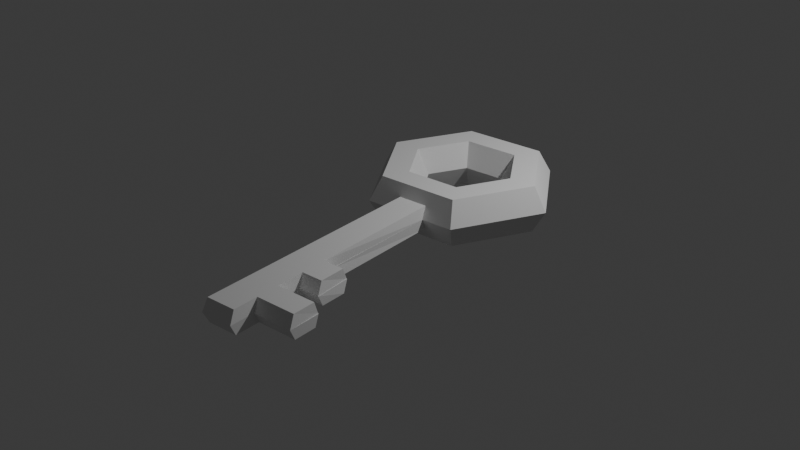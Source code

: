 # Source: Obj_Key_Normal_A_.blend  (saved by Blender 5.0.119; exported with 4.5.12 LTS)
import bpy
from mathutils import Matrix  # noqa: F401  (used for matrix-valued properties, if any)

bpy.ops.wm.read_factory_settings(use_empty=True)
scene = bpy.context.scene
scene.name = 'Scene'

# ---- collections
col_collection = bpy.data.collections.new('Collection'); scene.collection.children.link(col_collection)

# ---- world
world_world = bpy.data.worlds.new('World'); scene.world = world_world
world_world.use_nodes = True; world_world.node_tree.nodes.clear()
_N = world_world.node_tree.nodes; _L = world_world.node_tree.links
n0 = _N.new('ShaderNodeOutputWorld'); n0.name = 'World Output'; n0.location = (200, 100)
n1 = _N.new('ShaderNodeBackground'); n1.name = 'Background'; n1.location = (-200, 100)
n1.inputs[0].default_value = (0.05088, 0.05088, 0.05088, 1.0)
_L.new(n1.outputs[0], n0.inputs[0])
n0.is_active_output = True
world_world.color = (0.05088, 0.05088, 0.05088)
world_world.sun_shadow_jitter_overblur = 0.0

# ---- lights
light_light = bpy.data.lights.new('Light', 'POINT')
light_light.energy = 1000.0
light_light.shadow_soft_size = 0.1

# ---- meshes
me_torus = bpy.data.meshes.new('Torus')
me_torus.from_pydata([(1.52, 0.0, 0.0), (1.305, 0.0, 0.3724), (0.875, 0.0, 0.3724), (0.66, 0.0, 5.266e-17), (0.875, 0.0, -0.3724), (1.305, 0.0, -0.3724), (0.76, 1.316, 0.0), (0.6525, 1.13, 0.3724), (0.4375, 0.7578, 0.3724), (0.33, 0.5716, 5.266e-17), (0.4375, 0.7578, -0.3724), (0.6525, 1.13, -0.3724), (-0.76, 1.316, 0.0), (-0.6525, 1.13, 0.3724), (-0.4375, 0.7578, 0.3724), (-0.33, 0.5716, 5.266e-17), (-0.4375, 0.7578, -0.3724), (-0.6525, 1.13, -0.3724), (-1.52, 1.329e-07, 0.0), (-1.305, 1.141e-07, 0.3724), (-0.875, 7.649e-08, 0.3724), (-0.66, 5.77e-08, 5.266e-17), (-0.875, 7.649e-08, -0.3724), (-1.305, 1.141e-07, -0.3724), (-0.76, -1.316, 0.0), (-0.6525, -1.13, 0.3724), (-0.4375, -0.7578, 0.3724), (-0.33, -0.5716, 5.266e-17), (-0.4375, -0.7578, -0.3724), (-0.6525, -1.13, -0.3724), (0.76, -1.316, 0.0), (0.6525, -1.13, 0.3724), (0.4375, -0.7578, 0.3724), (0.33, -0.5716, 5.266e-17), (0.4375, -0.7578, -0.3724), (0.6525, -1.13, -0.3724), (1.413, 0.0, 0.1862), (0.7062, 1.223, 0.1862), (-0.7062, 1.223, 0.1862), (-1.413, 1.235e-07, 0.1862), (-0.7062, -1.223, 0.1862), (0.7062, -1.223, 0.1862), (1.413, 0.0, -0.1862), (0.7062, 1.223, -0.1862), (-0.7062, 1.223, -0.1862), (-1.413, 1.235e-07, -0.1862), (-0.7062, -1.223, -0.1862), (0.7062, -1.223, -0.1862), (1.267, -0.4388, 0.0), (1.013, -0.8776, 0.0), (1.088, -0.3767, 0.3724), (0.87, -0.7534, 0.3724), (0.7292, -0.2526, 0.3724), (0.5833, -0.5052, 0.3724), (0.55, -0.1905, 5.266e-17), (0.44, -0.3811, 5.266e-17), (0.7292, -0.2526, -0.3724), (0.5833, -0.5052, -0.3724), (1.088, -0.3767, -0.3724), (0.87, -0.7534, -0.3724), (1.177, -0.4078, 0.1862), (0.9417, -0.8155, 0.1862), (1.177, -0.4078, -0.1862), (0.9417, -0.8155, -0.1862), (1.099, 0.0, 0.3724), (0.5493, 0.9514, 0.3724), (-0.5493, 0.9514, 0.3724), (-1.099, 9.604e-08, 0.3724), (-0.5493, -0.9514, 0.3724), (0.5493, -0.9514, 0.3724), (0.7324, -0.6343, 0.3724), (0.9155, -0.3171, 0.3724), (1.013, -0.8776, 0.0), (0.87, -0.7534, 0.3724), (0.5833, -0.5052, 0.3724), (0.44, -0.3811, 5.266e-17), (0.5833, -0.5052, -0.3724), (0.87, -0.7534, -0.3724), (0.9417, -0.8155, 0.1862), (0.9417, -0.8155, -0.1862), (0.7324, -0.6343, 0.3724), (4.484, -2.341, 0.0), (4.23, -2.78, 0.0), (4.394, -2.31, 0.1862), (4.159, -2.718, 0.1862), (4.482, -2.34, 0.0), (4.228, -2.779, 0.0), (4.392, -2.309, -0.1862), (4.157, -2.717, -0.1862), (3.819, -2.517, 0.1862), (4.054, -2.109, 0.1862), (3.891, -2.579, 0.0), (4.144, -2.14, 0.0), (3.745, -1.926, 0.1862), (3.51, -2.334, 0.1862), (3.582, -2.396, 0.0), (3.835, -1.958, 0.0), (4.053, -2.109, -0.1862), (3.825, -2.521, -0.1862), (3.897, -2.583, 0.0), (4.143, -2.14, 0.0), (3.499, -2.328, -0.1862), (3.57, -2.39, 0.0), (3.712, -1.885, 0.0), (3.742, -1.925, -0.1862), (4.054, -2.109, 0.1862), (4.144, -2.14, 0.0), (3.745, -1.926, 0.1862), (3.699, -1.895, 0.002027), (3.745, -1.926, 0.1862), (3.835, -1.958, 0.0), (3.832, -1.956, 0.0), (3.745, -1.926, 0.1862), (3.835, -1.958, 0.0), (4.068, -1.382, 0.1862), (4.377, -1.564, 0.1862), (3.745, -1.926, 0.1862), (3.835, -1.958, 0.0), (4.466, -1.595, 0.0), (4.022, -1.35, 0.002027), (4.064, -1.38, -0.1862), (4.375, -1.564, -0.1862), (4.465, -1.595, 0.0), (4.034, -1.341, 0.0), (3.832, -1.956, 0.0), (4.154, -1.411, 0.0), (3.696, -1.893, 0.002027), (4.018, -1.349, 0.002027), (3.363, -1.7, 0.1862), (3.128, -2.108, 0.1862), (3.2, -2.17, 0.0), (3.453, -1.732, 0.0), (3.015, -1.495, 0.1862), (2.78, -1.903, 0.1862), (2.852, -1.965, 0.0), (2.944, -1.465, -0.002161), (3.12, -2.103, -0.1862), (3.191, -2.166, 0.0), (3.452, -1.731, 0.0), (3.362, -1.7, -0.1862), (2.772, -1.898, -0.1862), (2.844, -1.96, 0.0), (2.947, -1.462, -1.228e-07), (3.013, -1.493, -0.1862), (3.187, -1.2, -0.1862), (3.536, -1.406, -0.1862), (3.625, -1.437, 0.0), (3.12, -1.168, -1.228e-07), (3.115, -1.175, -0.002161), (3.625, -1.441, 0.0), (3.535, -1.41, 0.1862), (3.187, -1.204, 0.1862), (3.625, -1.441, 0.0), (3.535, -1.41, 0.1862)], [(103, 111), (116, 117), (124, 103), (123, 125)], [(36, 37, 7, 1), (64, 65, 8, 2), (2, 8, 9, 3), (3, 9, 10, 4), (4, 10, 11, 5), (42, 43, 6, 0), (37, 38, 13, 7), (65, 66, 14, 8), (8, 14, 15, 9), (9, 15, 16, 10), (10, 16, 17, 11), (43, 44, 12, 6), (38, 39, 19, 13), (66, 67, 20, 14), (14, 20, 21, 15), (15, 21, 22, 16), (16, 22, 23, 17), (44, 45, 18, 12), (39, 40, 25, 19), (67, 68, 26, 20), (20, 26, 27, 21), (21, 27, 28, 22), (22, 28, 29, 23), (45, 46, 24, 18), (40, 41, 31, 25), (68, 69, 32, 26), (26, 32, 33, 27), (27, 33, 34, 28), (28, 34, 35, 29), (46, 47, 30, 24), (60, 36, 1, 50), (71, 64, 2, 52), (52, 2, 3, 54), (54, 3, 4, 56), (56, 4, 5, 58), (62, 42, 0, 48), (48, 0, 36, 60), (24, 30, 41, 40), (18, 24, 40, 39), (12, 18, 39, 38), (6, 12, 38, 37), (0, 6, 37, 36), (58, 5, 42, 62), (29, 35, 47, 46), (23, 29, 46, 45), (17, 23, 45, 44), (11, 17, 44, 43), (5, 11, 43, 42), (77, 59, 63, 79), (59, 58, 62, 63), (72, 49, 61, 78), (90, 89, 84, 83), (79, 63, 49, 72), (98, 97, 87, 88), (76, 57, 59, 77), (57, 56, 58, 59), (75, 55, 57, 76), (55, 54, 56, 57), (74, 53, 55, 75), (53, 52, 54, 55), (80, 70, 53, 74), (70, 71, 52, 53), (78, 61, 51, 73), (61, 60, 50, 51), (51, 50, 71, 70), (73, 51, 70, 80), (50, 1, 64, 71), (25, 31, 69, 68), (19, 25, 68, 67), (13, 19, 67, 66), (7, 13, 66, 65), (1, 7, 65, 64), (31, 73, 80, 69), (41, 78, 73, 31), (69, 80, 74, 32), (32, 74, 75, 33), (33, 75, 76, 34), (34, 76, 77, 35), (47, 79, 72, 30), (30, 72, 78, 41), (35, 77, 79, 47), (82, 81, 83, 84), (89, 91, 82, 84), (91, 92, 81, 82), (92, 90, 83, 81), (88, 87, 85, 86), (99, 98, 88, 86), (100, 99, 86, 85), (97, 100, 85, 87), (95, 96, 92, 91), (94, 95, 91, 89), (93, 94, 89, 90), (128, 129, 94, 93), (129, 130, 95, 94), (130, 131, 96, 95), (131, 128, 93, 96), (103, 102, 99, 100), (102, 101, 98, 99), (101, 104, 97, 98), (136, 139, 104, 101), (137, 136, 101, 102), (138, 137, 102, 103), (139, 138, 103, 104), (108, 106, 105, 107), (105, 106, 118, 115), (100, 97, 121, 122), (107, 105, 115, 114), (110, 109, 112, 113), (119, 114, 115, 118), (106, 108, 119, 118), (108, 107, 114, 119), (123, 122, 121, 120), (104, 103, 123, 120), (97, 104, 120, 121), (103, 100, 122, 123), (103, 123, 127, 126), (128, 131, 149, 150), (134, 135, 131, 130), (133, 134, 130, 129), (132, 133, 129, 128), (60, 61, 133, 132), (61, 49, 134, 133), (49, 48, 135, 134), (48, 60, 132, 135), (142, 138, 146, 147), (142, 141, 137, 138), (141, 140, 136, 137), (140, 143, 139, 136), (63, 62, 143, 140), (49, 63, 140, 141), (48, 49, 141, 142), (62, 48, 142, 143), (144, 147, 146, 145), (138, 139, 145, 146), (143, 142, 147, 144), (139, 143, 144, 145), (148, 151, 150, 149), (135, 132, 151, 148), (131, 135, 148, 149), (132, 128, 150, 151), (149, 150, 153, 152)])
_uv = me_torus.uv_layers.new(name='UVMap')
_uv.uv.foreach_set('vector', [0.5, 0.5833, 0.6667, 0.5833, 0.6667, 0.6667, 0.5, 0.6667, 0.5, 0.7467, 0.6667, 0.7467, 0.6667, 0.8333, 0.5, 0.8333, 0.5, 0.8333, 0.6667, 0.8333, 0.6667, 1.0, 0.5, 1.0, 0.5, -1.11e-16, 0.6667, -1.11e-16, 0.6667, 0.1667, 0.5, 0.1667, 0.5, 0.1667, 0.6667, 0.1667, 0.6667, 0.3333, 0.5, 0.3333, 0.5, 0.4167, 0.6667, 0.4167, 0.6667, 0.5, 0.5, 0.5, 0.6667, 0.5833, 0.8333, 0.5833, 0.8333, 0.6667, 0.6667, 0.6667, 0.6667, 0.7467, 0.8333, 0.7467, 0.8333, 0.8333, 0.6667, 0.8333, 0.6667, 0.8333, 0.8333, 0.8333, 0.8333, 1.0, 0.6667, 1.0, 0.6667, -1.11e-16, 0.8333, -1.11e-16, 0.8333, 0.1667, 0.6667, 0.1667, 0.6667, 0.1667, 0.8333, 0.1667, 0.8333, 0.3333, 0.6667, 0.3333, 0.6667, 0.4167, 0.8333, 0.4167, 0.8333, 0.5, 0.6667, 0.5, 0.8333, 0.5833, 1.0, 0.5833, 1.0, 0.6667, 0.8333, 0.6667, 0.8333, 0.7467, 1.0, 0.7467, 1.0, 0.8333, 0.8333, 0.8333, 0.8333, 0.8333, 1.0, 0.8333, 1.0, 1.0, 0.8333, 1.0, 0.8333, -1.11e-16, 1.0, -1.11e-16, 1.0, 0.1667, 0.8333, 0.1667, 0.8333, 0.1667, 1.0, 0.1667, 1.0, 0.3333, 0.8333, 0.3333, 0.8333, 0.4167, 1.0, 0.4167, 1.0, 0.5, 0.8333, 0.5, -1.11e-16, 0.5833, 0.1667, 0.5833, 0.1667, 0.6667, -1.11e-16, 0.6667, -1.11e-16, 0.7467, 0.1667, 0.7467, 0.1667, 0.8333, -1.11e-16, 0.8333, -1.11e-16, 0.8333, 0.1667, 0.8333, 0.1667, 1.0, -1.11e-16, 1.0, -1.11e-16, -1.11e-16, 0.1667, -1.11e-16, 0.1667, 0.1667, -1.11e-16, 0.1667, -1.11e-16, 0.1667, 0.1667, 0.1667, 0.1667, 0.3333, -1.11e-16, 0.3333, -1.11e-16, 0.4167, 0.1667, 0.4167, 0.1667, 0.5, -1.11e-16, 0.5, 0.1667, 0.5833, 0.3333, 0.5833, 0.3333, 0.6667, 0.1667, 0.6667, 0.1667, 0.7467, 0.3333, 0.7467, 0.3333, 0.8333, 0.1667, 0.8333, 0.1667, 0.8333, 0.3333, 0.8333, 0.3333, 1.0, 0.1667, 1.0, 0.1667, -1.11e-16, 0.3333, -1.11e-16, 0.3333, 0.1667, 0.1667, 0.1667, 0.1667, 0.1667, 0.3333, 0.1667, 0.3333, 0.3333, 0.1667, 0.3333, 0.1667, 0.4167, 0.3333, 0.4167, 0.3333, 0.5, 0.1667, 0.5, 0.4444, 0.5833, 0.5, 0.5833, 0.5, 0.6667, 0.4444, 0.6667, 0.4444, 0.7467, 0.5, 0.7467, 0.5, 0.8333, 0.4444, 0.8333, 0.4444, 0.8333, 0.5, 0.8333, 0.5, 1.0, 0.4444, 1.0, 0.4444, -1.11e-16, 0.5, -1.11e-16, 0.5, 0.1667, 0.4444, 0.1667, 0.4444, 0.1667, 0.5, 0.1667, 0.5, 0.3333, 0.4444, 0.3333, 0.4444, 0.4167, 0.5, 0.4167, 0.5, 0.5, 0.4444, 0.5, 0.4444, 0.5, 0.5, 0.5, 0.5, 0.5833, 0.4444, 0.5833, 0.1667, 0.5, 0.3333, 0.5, 0.3333, 0.5833, 0.1667, 0.5833, -1.11e-16, 0.5, 0.1667, 0.5, 0.1667, 0.5833, -1.11e-16, 0.5833, 0.8333, 0.5, 1.0, 0.5, 1.0, 0.5833, 0.8333, 0.5833, 0.6667, 0.5, 0.8333, 0.5, 0.8333, 0.5833, 0.6667, 0.5833, 0.5, 0.5, 0.6667, 0.5, 0.6667, 0.5833, 0.5, 0.5833, 0.4444, 0.3333, 0.5, 0.3333, 0.5, 0.4167, 0.4444, 0.4167, 0.1667, 0.3333, 0.3333, 0.3333, 0.3333, 0.4167, 0.1667, 0.4167, -1.11e-16, 0.3333, 0.1667, 0.3333, 0.1667, 0.4167, -1.11e-16, 0.4167, 0.8333, 0.3333, 1.0, 0.3333, 1.0, 0.4167, 0.8333, 0.4167, 0.6667, 0.3333, 0.8333, 0.3333, 0.8333, 0.4167, 0.6667, 0.4167, 0.5, 0.3333, 0.6667, 0.3333, 0.6667, 0.4167, 0.5, 0.4167, 0.3889, 0.3333, 0.3889, 0.3333, 0.3889, 0.4167, 0.3889, 0.4167, 0.3889, 0.3333, 0.4444, 0.3333, 0.4444, 0.4167, 0.3889, 0.4167, 0.3889, 0.5, 0.3889, 0.5, 0.3889, 0.5833, 0.3889, 0.5833, 0.4444, 0.5833, 0.3889, 0.5833, 0.3889, 0.5833, 0.4444, 0.5833, 0.3889, 0.4167, 0.3889, 0.4167, 0.3889, 0.5, 0.3889, 0.5, 0.3889, 0.4167, 0.4444, 0.4167, 0.4444, 0.4167, 0.3889, 0.4167, 0.3889, 0.1667, 0.3889, 0.1667, 0.3889, 0.3333, 0.3889, 0.3333, 0.3889, 0.1667, 0.4444, 0.1667, 0.4444, 0.3333, 0.3889, 0.3333, 0.3889, -1.11e-16, 0.3889, -1.11e-16, 0.3889, 0.1667, 0.3889, 0.1667, 0.3889, -1.11e-16, 0.4444, -1.11e-16, 0.4444, 0.1667, 0.3889, 0.1667, 0.3889, 0.8333, 0.3889, 0.8333, 0.3889, 1.0, 0.3889, 1.0, 0.3889, 0.8333, 0.4444, 0.8333, 0.4444, 1.0, 0.3889, 1.0, 0.3889, 0.7467, 0.3889, 0.7467, 0.3889, 0.8333, 0.3889, 0.8333, 0.3889, 0.7467, 0.4444, 0.7467, 0.4444, 0.8333, 0.3889, 0.8333, 0.3889, 0.5833, 0.3889, 0.5833, 0.3889, 0.6667, 0.3889, 0.6667, 0.3889, 0.5833, 0.4444, 0.5833, 0.4444, 0.6667, 0.3889, 0.6667, 0.3889, 0.6667, 0.4444, 0.6667, 0.4444, 0.7467, 0.3889, 0.7467, 0.3889, 0.6667, 0.3889, 0.6667, 0.3889, 0.7467, 0.3889, 0.7467, 0.4444, 0.6667, 0.5, 0.6667, 0.5, 0.7467, 0.4444, 0.7467, 0.1667, 0.6667, 0.3333, 0.6667, 0.3333, 0.7467, 0.1667, 0.7467, -1.11e-16, 0.6667, 0.1667, 0.6667, 0.1667, 0.7467, -1.11e-16, 0.7467, 0.8333, 0.6667, 1.0, 0.6667, 1.0, 0.7467, 0.8333, 0.7467, 0.6667, 0.6667, 0.8333, 0.6667, 0.8333, 0.7467, 0.6667, 0.7467, 0.5, 0.6667, 0.6667, 0.6667, 0.6667, 0.7467, 0.5, 0.7467, 0.3333, 0.6667, 0.3889, 0.6667, 0.3889, 0.7467, 0.3333, 0.7467, 0.3333, 0.5833, 0.3889, 0.5833, 0.3889, 0.6667, 0.3333, 0.6667, 0.3333, 0.7467, 0.3889, 0.7467, 0.3889, 0.8333, 0.3333, 0.8333, 0.3333, 0.8333, 0.3889, 0.8333, 0.3889, 1.0, 0.3333, 1.0, 0.3333, -1.11e-16, 0.3889, -1.11e-16, 0.3889, 0.1667, 0.3333, 0.1667, 0.3333, 0.1667, 0.3889, 0.1667, 0.3889, 0.3333, 0.3333, 0.3333, 0.3333, 0.4167, 0.3889, 0.4167, 0.3889, 0.5, 0.3333, 0.5, 0.3333, 0.5, 0.3889, 0.5, 0.3889, 0.5833, 0.3333, 0.5833, 0.3333, 0.3333, 0.3889, 0.3333, 0.3889, 0.4167, 0.3333, 0.4167, 0.3889, 0.5, 0.4444, 0.5, 0.4444, 0.5833, 0.3889, 0.5833, 0.3889, 0.5833, 0.3889, 0.5, 0.3889, 0.5, 0.3889, 0.5833, 0.3889, 0.5, 0.4444, 0.5, 0.4444, 0.5, 0.3889, 0.5, 0.4444, 0.5, 0.4444, 0.5833, 0.4444, 0.5833, 0.4444, 0.5, 0.3889, 0.4167, 0.4444, 0.4167, 0.4444, 0.5, 0.3889, 0.5, 0.3889, 0.5, 0.3889, 0.4167, 0.3889, 0.4167, 0.3889, 0.5, 0.4444, 0.5, 0.3889, 0.5, 0.3889, 0.5, 0.4444, 0.5, 0.4444, 0.4167, 0.4444, 0.5, 0.4444, 0.5, 0.4444, 0.4167, 0.3889, 0.5, 0.4444, 0.5, 0.4444, 0.5, 0.3889, 0.5, 0.3889, 0.5833, 0.3889, 0.5, 0.3889, 0.5, 0.3889, 0.5833, 0.4444, 0.5833, 0.3889, 0.5833, 0.3889, 0.5833, 0.4444, 0.5833, 0.4444, 0.5833, 0.3889, 0.5833, 0.3889, 0.5833, 0.4444, 0.5833, 0.3889, 0.5833, 0.3889, 0.5, 0.3889, 0.5, 0.3889, 0.5833, 0.3889, 0.5, 0.4444, 0.5, 0.4444, 0.5, 0.3889, 0.5, 0.4444, 0.5, 0.4444, 0.5833, 0.4444, 0.5833, 0.4444, 0.5, 0.4444, 0.5, 0.3889, 0.5, 0.3889, 0.5, 0.4444, 0.5, 0.3889, 0.5, 0.3889, 0.4167, 0.3889, 0.4167, 0.3889, 0.5, 0.3889, 0.4167, 0.4444, 0.4167, 0.4444, 0.4167, 0.3889, 0.4167, 0.3889, 0.4167, 0.4444, 0.4167, 0.4444, 0.4167, 0.3889, 0.4167, 0.3889, 0.5, 0.3889, 0.4167, 0.3889, 0.4167, 0.3889, 0.5, 0.4444, 0.5, 0.3889, 0.5, 0.3889, 0.5, 0.4444, 0.5, 0.4444, 0.4167, 0.4444, 0.5, 0.4444, 0.5, 0.4444, 0.4167, 0.4444, 0.5, 0.4444, 0.5, 0.4444, 0.5833, 0.4444, 0.5833, 0.4444, 0.5833, 0.4444, 0.5, 0.4444, 0.5, 0.4444, 0.5833, 0.4444, 0.5, 0.4444, 0.4167, 0.4444, 0.4167, 0.4444, 0.5, 0.4444, 0.5833, 0.4444, 0.5833, 0.4444, 0.5833, 0.4444, 0.5833, 0.4444, 0.5, 0.4444, 0.5833, 0.4444, 0.5833, 0.4444, 0.5, 0.4444, 0.5, 0.4444, 0.5833, 0.4444, 0.5833, 0.4444, 0.5, 0.4444, 0.5, 0.4444, 0.5, 0.4444, 0.5, 0.4444, 0.5, 0.4444, 0.5, 0.4444, 0.5833, 0.4444, 0.5833, 0.4444, 0.5, 0.4444, 0.5, 0.4444, 0.5, 0.4444, 0.4167, 0.4444, 0.4167, 0.4444, 0.4167, 0.4444, 0.5, 0.4444, 0.5, 0.4444, 0.4167, 0.4444, 0.4167, 0.4444, 0.4167, 0.4444, 0.4167, 0.4444, 0.4167, 0.4444, 0.5, 0.4444, 0.5, 0.4444, 0.5, 0.4444, 0.5, 0.4444, 0.5, 0.4444, 0.5, 0.4444, 0.5, 0.4444, 0.5, 0.4444, 0.5833, 0.4444, 0.5, 0.4444, 0.5, 0.4444, 0.5833, 0.3889, 0.5, 0.4444, 0.5002, 0.4444, 0.5, 0.3889, 0.5, 0.3889, 0.5833, 0.3889, 0.5, 0.3889, 0.5, 0.3889, 0.5833, 0.4444, 0.5833, 0.3889, 0.5833, 0.3889, 0.5833, 0.4444, 0.5833, 0.4444, 0.5833, 0.3889, 0.5833, 0.3889, 0.5833, 0.4444, 0.5833, 0.3889, 0.5833, 0.3889, 0.5, 0.3889, 0.5, 0.3889, 0.5833, 0.3889, 0.5, 0.4444, 0.5, 0.4444, 0.5002, 0.3889, 0.5, 0.4444, 0.5, 0.4444, 0.5833, 0.4444, 0.5833, 0.4444, 0.5002, 0.4444, 0.5, 0.4444, 0.5, 0.4444, 0.5, 0.4444, 0.5, 0.4444, 0.5, 0.3889, 0.5, 0.3889, 0.5, 0.4444, 0.5, 0.3889, 0.5, 0.3889, 0.4167, 0.3889, 0.4167, 0.3889, 0.5, 0.3889, 0.4167, 0.4444, 0.4167, 0.4444, 0.4167, 0.3889, 0.4167, 0.3889, 0.4167, 0.4444, 0.4167, 0.4444, 0.4167, 0.3889, 0.4167, 0.3889, 0.5, 0.3889, 0.4167, 0.3889, 0.4167, 0.3889, 0.5, 0.4444, 0.5, 0.3889, 0.5, 0.3889, 0.5, 0.4444, 0.5, 0.4444, 0.4167, 0.4444, 0.5, 0.4444, 0.5, 0.4444, 0.4167, 0.4444, 0.4167, 0.4444, 0.5, 0.4444, 0.5, 0.4444, 0.4167, 0.4444, 0.5, 0.4444, 0.4167, 0.4444, 0.4167, 0.4444, 0.5, 0.4444, 0.4167, 0.4444, 0.5, 0.4444, 0.5, 0.4444, 0.4167, 0.4444, 0.4167, 0.4444, 0.4167, 0.4444, 0.4167, 0.4444, 0.4167, 0.4444, 0.5, 0.4444, 0.5833, 0.4444, 0.5833, 0.4444, 0.5, 0.4444, 0.5002, 0.4444, 0.5833, 0.4444, 0.5833, 0.4444, 0.5, 0.4444, 0.5, 0.4444, 0.5002, 0.4444, 0.5, 0.4444, 0.5, 0.4444, 0.5833, 0.4444, 0.5833, 0.4444, 0.5833, 0.4444, 0.5833, 0.4444, 0.5, 0.4444, 0.5833, 0.4444, 0.5833, 0.4444, 0.5])
me_torus.update()

# ---- objects
ob_light = bpy.data.objects.new('Light', light_light)
ob_torus = bpy.data.objects.new('Torus', me_torus)

# ---- transforms, parenting, visibility, modifiers, constraints
ob_light.location = (4.076, 1.005, 5.904)
ob_light.rotation_euler = (0.6503, 0.05522, 1.866)
ob_light.lock_rotations_4d = False
ob_light.empty_display_type = 'ARROWS'
ob_light.color = (0.0, 0.0, 0.0, 0.0)
ob_light.lineart.crease_threshold = 0.0
ob_torus.location = (-0.08, 0.05, 0.4003)
ob_torus.rotation_euler = (0.0, -0.0, -1.037)

# ---- collection membership
col_collection.objects.link(ob_light)
col_collection.objects.link(ob_torus)

# ---- scene / render settings (as saved in the file)
scene.frame_start = 1; scene.frame_end = 250; scene.frame_set(1)
scene.render.engine = 'BLENDER_EEVEE_NEXT'
scene.render.bake_bias = 0.0
scene.render.bake_samples = 0
scene.cycles.sampling_pattern = 'TABULATED_SOBOL'
scene.eevee.use_volume_custom_range = False
bpy.context.view_layer.update()

# ---- added for rendering (the .blend has no active camera): camera
cam_auto = bpy.data.cameras.new('AutoCamera')
cam_auto.lens = 50.0
cam_auto.sensor_width = 36.0
cam_auto.clip_end = 1000.0
ob_auto_camera = bpy.data.objects.new('AutoCamera', cam_auto)
scene.collection.objects.link(ob_auto_camera)
ob_auto_camera.location = (9.13216, -12.5033, 7.67054)
ob_auto_camera.rotation_euler = (1.09748, -7.21219e-08, 0.694738)
scene.camera = ob_auto_camera
bpy.context.view_layer.update()
